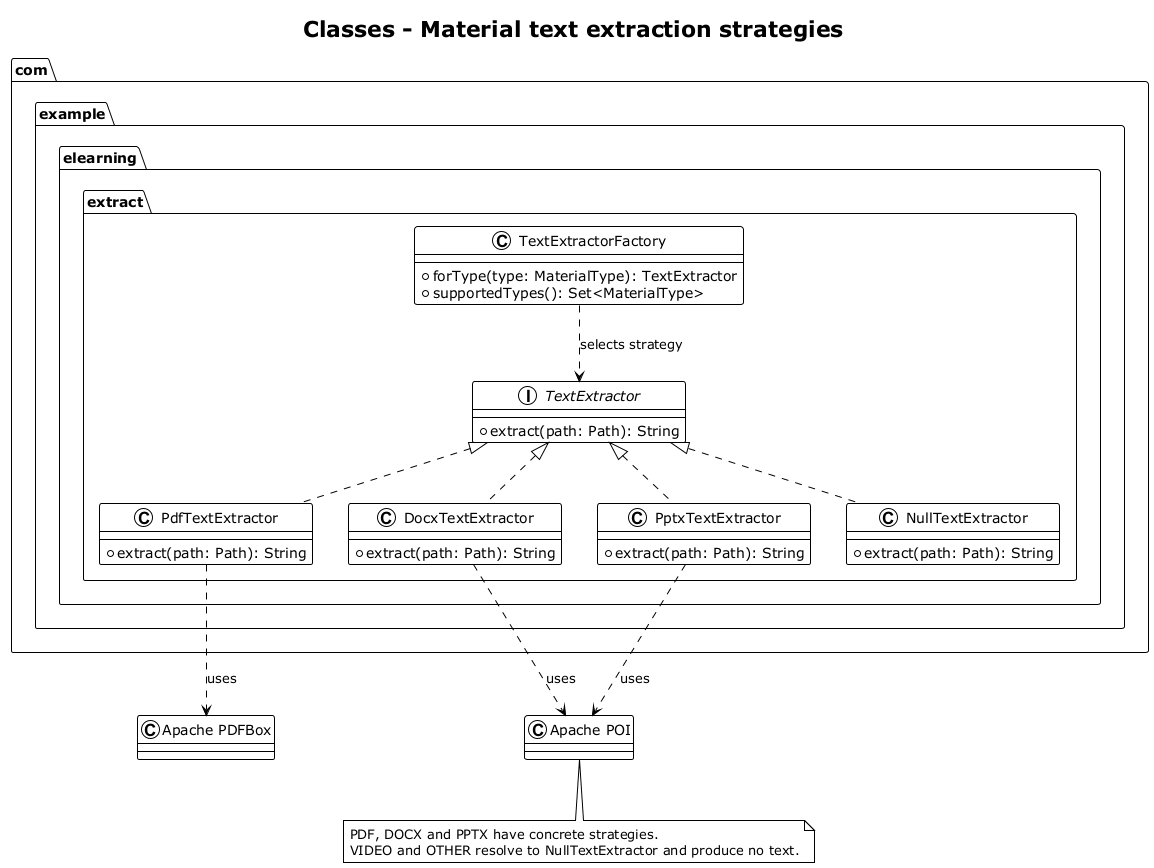

The diagram above was rendered by PlantUML. Its source (embedded in the PNG):
@startuml 05b-class-extract
!theme plain
title Classes - Material text extraction strategies
skinparam shadowing false

package "com.example.elearning.extract" {
  interface TextExtractor {
    + extract(path: Path): String
  }
  class PdfTextExtractor {
    + extract(path: Path): String
  }
  class DocxTextExtractor {
    + extract(path: Path): String
  }
  class PptxTextExtractor {
    + extract(path: Path): String
  }
  class NullTextExtractor {
    + extract(path: Path): String
  }
  class TextExtractorFactory {
    + forType(type: MaterialType): TextExtractor
    + supportedTypes(): Set<MaterialType>
  }
}

TextExtractor <|.. PdfTextExtractor
TextExtractor <|.. DocxTextExtractor
TextExtractor <|.. PptxTextExtractor
TextExtractor <|.. NullTextExtractor
TextExtractorFactory ..> TextExtractor : selects strategy
PdfTextExtractor ..> "Apache PDFBox" : uses
DocxTextExtractor ..> "Apache POI" : uses
PptxTextExtractor ..> "Apache POI" : uses

note bottom
  PDF, DOCX and PPTX have concrete strategies.
  VIDEO and OTHER resolve to NullTextExtractor and produce no text.
end note
@enduml